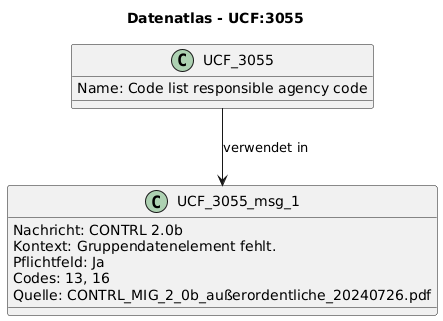

The diagram above was rendered by PlantUML. Its source (embedded in the PNG):
@startuml
title Datenatlas - UCF:3055
class UCF_3055 {
  Name: Code list responsible agency code
}
class UCF_3055_msg_1 {
  Nachricht: CONTRL 2.0b
  Kontext: Gruppendatenelement fehlt.
  Pflichtfeld: Ja
  Codes: 13, 16
  Quelle: CONTRL_MIG_2_0b_außerordentliche_20240726.pdf
}
UCF_3055 --> UCF_3055_msg_1 : verwendet in
@enduml